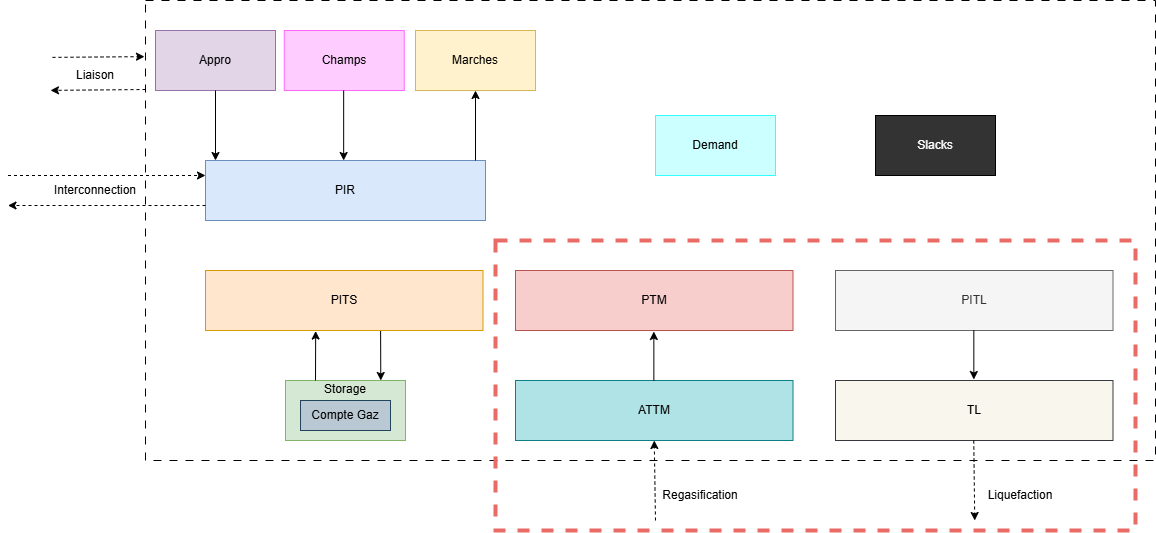

The diagram above was exported from draw.io. Its source (the exported page's mxGraphModel, read from the mxfile embedded in the PNG):
<mxGraphModel dx="2063" dy="1845" grid="1" gridSize="10" guides="1" tooltips="1" connect="1" arrows="1" fold="1" page="1" pageScale="1" pageWidth="1600" pageHeight="1200" math="0" shadow="0">
  <root>
    <mxCell id="0" />
    <mxCell id="1" parent="0" />
    <mxCell id="00TJart_UPSmcXbFFtQf-1" value="" style="whiteSpace=wrap;html=1;rotation=0;dashed=1;dashPattern=8 8;imageAspect=0;perimeter=rectanglePerimeter;resizeWidth=1;resizeHeight=1;imageWidth=24;" parent="1" vertex="1">
      <mxGeometry x="460" y="-60" width="1010" height="460" as="geometry" />
    </mxCell>
    <mxCell id="00TJart_UPSmcXbFFtQf-2" value="Appro" style="rounded=0;whiteSpace=wrap;html=1;fillColor=#e1d5e7;strokeColor=#9673a6;" parent="1" vertex="1">
      <mxGeometry x="470" y="-30" width="120" height="60" as="geometry" />
    </mxCell>
    <mxCell id="00TJart_UPSmcXbFFtQf-3" value="Marches" style="rounded=0;whiteSpace=wrap;html=1;fillColor=#fff2cc;strokeColor=#d6b656;" parent="1" vertex="1">
      <mxGeometry x="730" y="-30" width="120" height="60" as="geometry" />
    </mxCell>
    <mxCell id="00TJart_UPSmcXbFFtQf-4" value="&lt;div style=&quot;&quot;&gt;PIR&lt;/div&gt;" style="rounded=0;whiteSpace=wrap;html=1;align=center;fillColor=#dae8fc;strokeColor=#6c8ebf;" parent="1" vertex="1">
      <mxGeometry x="520" y="100" width="280" height="60" as="geometry" />
    </mxCell>
    <mxCell id="00TJart_UPSmcXbFFtQf-7" value="" style="endArrow=classic;html=1;rounded=0;exitX=0.5;exitY=1;exitDx=0;exitDy=0;" parent="1" source="00TJart_UPSmcXbFFtQf-2" edge="1">
      <mxGeometry width="50" height="50" relative="1" as="geometry">
        <mxPoint x="570" y="160" as="sourcePoint" />
        <mxPoint x="530" y="100" as="targetPoint" />
      </mxGeometry>
    </mxCell>
    <mxCell id="00TJart_UPSmcXbFFtQf-9" value="" style="endArrow=classic;html=1;rounded=0;entryX=0.5;entryY=1;entryDx=0;entryDy=0;" parent="1" target="00TJart_UPSmcXbFFtQf-3" edge="1">
      <mxGeometry width="50" height="50" relative="1" as="geometry">
        <mxPoint x="790" y="100" as="sourcePoint" />
        <mxPoint x="640" y="130" as="targetPoint" />
      </mxGeometry>
    </mxCell>
    <mxCell id="ohN4Ryzgp36f_juMzpw--7" value="" style="endArrow=classic;html=1;rounded=0;exitX=1;exitY=0.25;exitDx=0;exitDy=0;dashed=1;entryX=0;entryY=0.25;entryDx=0;entryDy=0;" edge="1" parent="1" target="00TJart_UPSmcXbFFtQf-4">
      <mxGeometry width="50" height="50" relative="1" as="geometry">
        <mxPoint x="322.5" y="115" as="sourcePoint" />
        <mxPoint x="600" y="115" as="targetPoint" />
      </mxGeometry>
    </mxCell>
    <mxCell id="ohN4Ryzgp36f_juMzpw--8" value="" style="endArrow=classic;html=1;rounded=0;exitX=0;exitY=0.75;exitDx=0;exitDy=0;entryX=1;entryY=0.75;entryDx=0;entryDy=0;dashed=1;" edge="1" parent="1" source="00TJart_UPSmcXbFFtQf-4">
      <mxGeometry width="50" height="50" relative="1" as="geometry">
        <mxPoint x="616" y="158.95" as="sourcePoint" />
        <mxPoint x="322.5" y="145" as="targetPoint" />
      </mxGeometry>
    </mxCell>
    <mxCell id="ohN4Ryzgp36f_juMzpw--9" value="Interconnection" style="text;strokeColor=none;align=center;fillColor=none;html=1;verticalAlign=middle;whiteSpace=wrap;rounded=0;" vertex="1" parent="1">
      <mxGeometry x="365" y="115" width="90" height="30" as="geometry" />
    </mxCell>
    <mxCell id="ohN4Ryzgp36f_juMzpw--10" value="Storage&lt;div&gt;&lt;br&gt;&lt;/div&gt;&lt;div&gt;&lt;br&gt;&lt;/div&gt;&lt;div&gt;&lt;br&gt;&lt;/div&gt;" style="rounded=0;whiteSpace=wrap;html=1;fillColor=#d5e8d4;strokeColor=#82b366;" vertex="1" parent="1">
      <mxGeometry x="600" y="320" width="120" height="60" as="geometry" />
    </mxCell>
    <mxCell id="ohN4Ryzgp36f_juMzpw--11" value="&lt;div&gt;Compte Gaz&lt;/div&gt;" style="rounded=0;whiteSpace=wrap;html=1;fillColor=#bac8d3;strokeColor=#23445d;" vertex="1" parent="1">
      <mxGeometry x="615" y="340" width="90" height="30" as="geometry" />
    </mxCell>
    <mxCell id="ohN4Ryzgp36f_juMzpw--12" value="&lt;div&gt;PITS&lt;/div&gt;" style="rounded=0;whiteSpace=wrap;html=1;fillColor=#ffe6cc;strokeColor=#d79b00;" vertex="1" parent="1">
      <mxGeometry x="520" y="210" width="277.5" height="60" as="geometry" />
    </mxCell>
    <mxCell id="ohN4Ryzgp36f_juMzpw--14" value="" style="endArrow=classic;html=1;rounded=0;entryX=0.794;entryY=0;entryDx=0;entryDy=0;exitX=0.631;exitY=1.008;exitDx=0;exitDy=0;entryPerimeter=0;exitPerimeter=0;" edge="1" parent="1" source="ohN4Ryzgp36f_juMzpw--12" target="ohN4Ryzgp36f_juMzpw--10">
      <mxGeometry width="50" height="50" relative="1" as="geometry">
        <mxPoint x="688.5" y="270" as="sourcePoint" />
        <mxPoint x="687.5" y="320" as="targetPoint" />
      </mxGeometry>
    </mxCell>
    <mxCell id="ohN4Ryzgp36f_juMzpw--16" value="" style="endArrow=classic;html=1;rounded=0;entryX=0.397;entryY=1.009;entryDx=0;entryDy=0;exitX=0.25;exitY=0;exitDx=0;exitDy=0;entryPerimeter=0;" edge="1" parent="1" source="ohN4Ryzgp36f_juMzpw--10" target="ohN4Ryzgp36f_juMzpw--12">
      <mxGeometry width="50" height="50" relative="1" as="geometry">
        <mxPoint x="705.5" y="331" as="sourcePoint" />
        <mxPoint x="705.5" y="278" as="targetPoint" />
      </mxGeometry>
    </mxCell>
    <mxCell id="ohN4Ryzgp36f_juMzpw--20" value="&lt;div&gt;PTM&lt;/div&gt;" style="rounded=0;whiteSpace=wrap;html=1;fillColor=#f8cecc;strokeColor=#b85450;" vertex="1" parent="1">
      <mxGeometry x="830" y="210" width="277.5" height="60" as="geometry" />
    </mxCell>
    <mxCell id="ohN4Ryzgp36f_juMzpw--21" value="&lt;div&gt;ATTM&lt;/div&gt;" style="rounded=0;whiteSpace=wrap;html=1;fillColor=#b0e3e6;strokeColor=#0e8088;" vertex="1" parent="1">
      <mxGeometry x="830" y="320" width="277.5" height="60" as="geometry" />
    </mxCell>
    <mxCell id="ohN4Ryzgp36f_juMzpw--22" value="" style="endArrow=classic;html=1;rounded=0;entryX=0.397;entryY=1.009;entryDx=0;entryDy=0;exitX=0.25;exitY=0;exitDx=0;exitDy=0;entryPerimeter=0;" edge="1" parent="1">
      <mxGeometry width="50" height="50" relative="1" as="geometry">
        <mxPoint x="968.35" y="320" as="sourcePoint" />
        <mxPoint x="968.35" y="271" as="targetPoint" />
      </mxGeometry>
    </mxCell>
    <mxCell id="ohN4Ryzgp36f_juMzpw--24" value="" style="endArrow=classic;html=1;rounded=0;exitX=1.002;exitY=0.375;exitDx=0;exitDy=0;entryX=-0.001;entryY=0.122;entryDx=0;entryDy=0;dashed=1;exitPerimeter=0;entryPerimeter=0;" edge="1" parent="1" target="00TJart_UPSmcXbFFtQf-1">
      <mxGeometry width="50" height="50" relative="1" as="geometry">
        <mxPoint x="367" y="-3.1099999999999994" as="sourcePoint" />
        <mxPoint x="466" y="-4.109999999999999" as="targetPoint" />
      </mxGeometry>
    </mxCell>
    <mxCell id="ohN4Ryzgp36f_juMzpw--25" value="" style="endArrow=classic;html=1;rounded=0;entryX=0.998;entryY=0.447;entryDx=0;entryDy=0;dashed=1;entryPerimeter=0;" edge="1" parent="1">
      <mxGeometry width="50" height="50" relative="1" as="geometry">
        <mxPoint x="460" y="29" as="sourcePoint" />
        <mxPoint x="365" y="29.89" as="targetPoint" />
      </mxGeometry>
    </mxCell>
    <mxCell id="ohN4Ryzgp36f_juMzpw--26" value="Liaison" style="text;strokeColor=none;align=center;fillColor=none;html=1;verticalAlign=middle;whiteSpace=wrap;rounded=0;" vertex="1" parent="1">
      <mxGeometry x="380" y="6.661338147750939e-16" width="60" height="30" as="geometry" />
    </mxCell>
    <mxCell id="ohN4Ryzgp36f_juMzpw--33" value="&lt;div&gt;PITL&lt;/div&gt;" style="rounded=0;whiteSpace=wrap;html=1;fillColor=#f5f5f5;strokeColor=#666666;fontColor=#333333;" vertex="1" parent="1">
      <mxGeometry x="1150" y="210" width="277.5" height="60" as="geometry" />
    </mxCell>
    <mxCell id="ohN4Ryzgp36f_juMzpw--34" value="&lt;div&gt;TL&lt;/div&gt;" style="rounded=0;whiteSpace=wrap;html=1;fillColor=#f9f7ed;strokeColor=#36393d;" vertex="1" parent="1">
      <mxGeometry x="1150" y="320" width="277.5" height="60" as="geometry" />
    </mxCell>
    <mxCell id="ohN4Ryzgp36f_juMzpw--35" value="" style="endArrow=classic;html=1;rounded=0;entryX=0.5;entryY=1;entryDx=0;entryDy=0;dashed=1;" edge="1" parent="1" target="ohN4Ryzgp36f_juMzpw--21">
      <mxGeometry width="50" height="50" relative="1" as="geometry">
        <mxPoint x="970" y="460" as="sourcePoint" />
        <mxPoint x="992" y="430" as="targetPoint" />
      </mxGeometry>
    </mxCell>
    <mxCell id="ohN4Ryzgp36f_juMzpw--36" value="" style="endArrow=classic;html=1;rounded=0;entryX=0.5;entryY=1;entryDx=0;entryDy=0;dashed=1;" edge="1" parent="1">
      <mxGeometry width="50" height="50" relative="1" as="geometry">
        <mxPoint x="1288.25" y="380" as="sourcePoint" />
        <mxPoint x="1289.25" y="460" as="targetPoint" />
      </mxGeometry>
    </mxCell>
    <mxCell id="ohN4Ryzgp36f_juMzpw--37" value="Regasification" style="text;strokeColor=none;align=center;fillColor=none;html=1;verticalAlign=middle;whiteSpace=wrap;rounded=0;" vertex="1" parent="1">
      <mxGeometry x="970" y="420" width="90" height="30" as="geometry" />
    </mxCell>
    <mxCell id="ohN4Ryzgp36f_juMzpw--38" value="Liquefaction" style="text;strokeColor=none;align=center;fillColor=none;html=1;verticalAlign=middle;whiteSpace=wrap;rounded=0;" vertex="1" parent="1">
      <mxGeometry x="1290" y="420" width="90" height="30" as="geometry" />
    </mxCell>
    <mxCell id="ohN4Ryzgp36f_juMzpw--39" value="" style="endArrow=classic;html=1;rounded=0;entryX=0.397;entryY=1.009;entryDx=0;entryDy=0;exitX=0.25;exitY=0;exitDx=0;exitDy=0;entryPerimeter=0;" edge="1" parent="1">
      <mxGeometry width="50" height="50" relative="1" as="geometry">
        <mxPoint x="1288.33" y="270" as="sourcePoint" />
        <mxPoint x="1288.33" y="319" as="targetPoint" />
      </mxGeometry>
    </mxCell>
    <mxCell id="ohN4Ryzgp36f_juMzpw--42" value="Demand" style="rounded=0;whiteSpace=wrap;html=1;fillColor=#CCFFFF;strokeColor=#33FFFF;" vertex="1" parent="1">
      <mxGeometry x="970" y="55" width="120" height="60" as="geometry" />
    </mxCell>
    <mxCell id="ohN4Ryzgp36f_juMzpw--43" value="Champs" style="rounded=0;whiteSpace=wrap;html=1;fillColor=#FFCCFF;strokeColor=#FF66FF;" vertex="1" parent="1">
      <mxGeometry x="598.75" y="-30" width="120" height="60" as="geometry" />
    </mxCell>
    <mxCell id="ohN4Ryzgp36f_juMzpw--44" value="&lt;font style=&quot;color: rgb(255, 255, 255);&quot;&gt;Slacks&lt;/font&gt;" style="rounded=0;whiteSpace=wrap;html=1;fillColor=#333333;strokeColor=#000000;" vertex="1" parent="1">
      <mxGeometry x="1190" y="55" width="120" height="60" as="geometry" />
    </mxCell>
    <mxCell id="ohN4Ryzgp36f_juMzpw--45" value="" style="endArrow=classic;html=1;rounded=0;exitX=0.5;exitY=1;exitDx=0;exitDy=0;" edge="1" parent="1">
      <mxGeometry width="50" height="50" relative="1" as="geometry">
        <mxPoint x="658.16" y="30" as="sourcePoint" />
        <mxPoint x="658.16" y="100" as="targetPoint" />
      </mxGeometry>
    </mxCell>
    <mxCell id="ohN4Ryzgp36f_juMzpw--48" value="" style="whiteSpace=wrap;html=1;fillColor=none;strokeColor=#EA6B66;dashed=1;strokeWidth=4;" vertex="1" parent="1">
      <mxGeometry x="810" y="180" width="640" height="290" as="geometry" />
    </mxCell>
  </root>
</mxGraphModel>